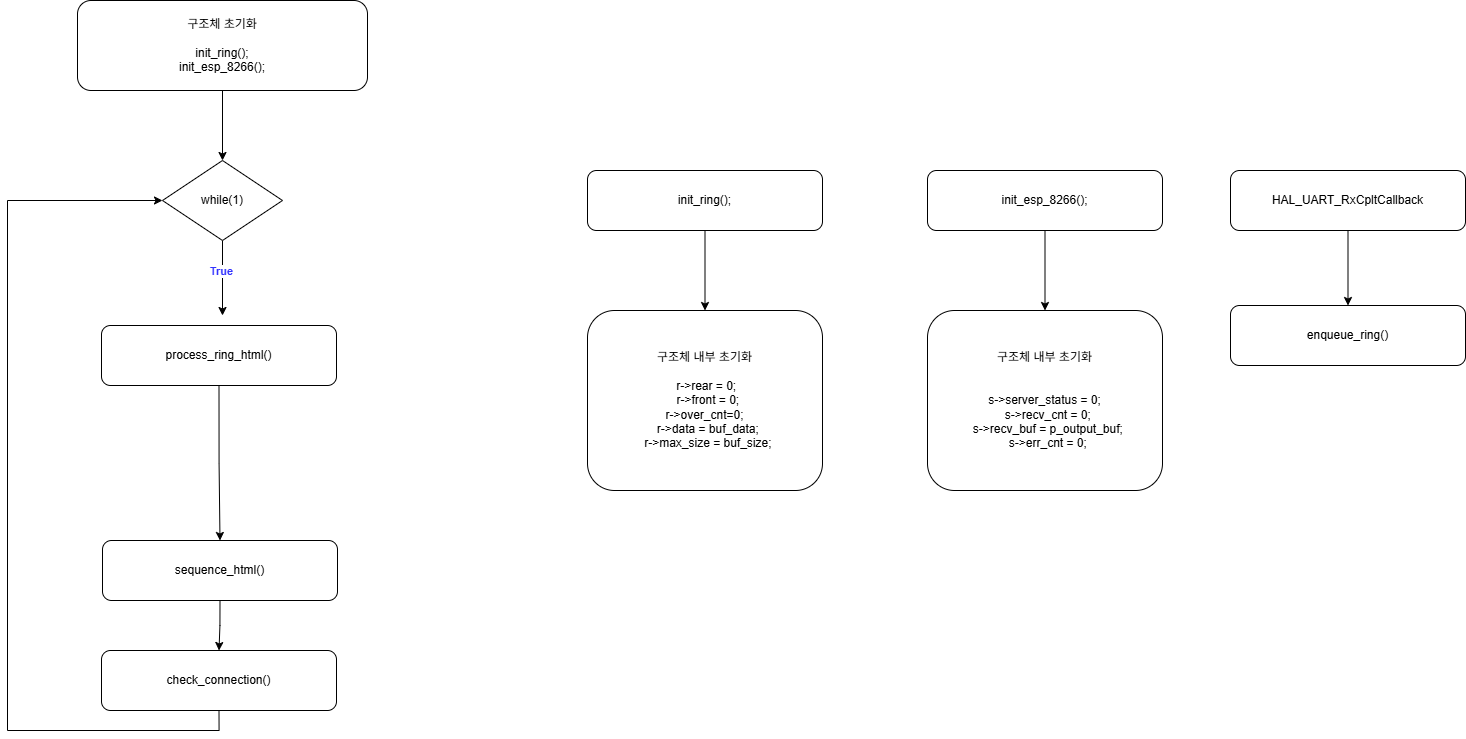

The diagram above was exported from draw.io. Its source (the exported page's mxGraphModel, read from the mxfile embedded in the PNG):
<mxGraphModel dx="1706" dy="2520" grid="1" gridSize="10" guides="1" tooltips="1" connect="1" arrows="1" fold="1" page="1" pageScale="1" pageWidth="827" pageHeight="1169" math="0" shadow="0">
  <root>
    <mxCell id="0" />
    <mxCell id="1" parent="0" />
    <mxCell id="6lyI1q8bEtuBmogZft94-1" edge="1" parent="1" source="6lyI1q8bEtuBmogZft94-2" style="edgeStyle=orthogonalEdgeStyle;rounded=0;orthogonalLoop=1;jettySize=auto;html=1;" target="6lyI1q8bEtuBmogZft94-3" value="">
      <mxGeometry relative="1" as="geometry" />
    </mxCell>
    <mxCell id="6lyI1q8bEtuBmogZft94-2" parent="1" style="rounded=1;whiteSpace=wrap;html=1;" value="HAL_UART_RxCpltCallback" vertex="1">
      <mxGeometry height="60" width="235" x="1453" y="120" as="geometry" />
    </mxCell>
    <mxCell id="6lyI1q8bEtuBmogZft94-3" parent="1" style="rounded=1;whiteSpace=wrap;html=1;" value="enqueue_ring()" vertex="1">
      <mxGeometry height="60" width="235" x="1453" y="255" as="geometry" />
    </mxCell>
    <mxCell id="6lyI1q8bEtuBmogZft94-4" edge="1" parent="1" source="6lyI1q8bEtuBmogZft94-5" style="edgeStyle=orthogonalEdgeStyle;rounded=0;orthogonalLoop=1;jettySize=auto;html=1;exitX=0.5;exitY=1;exitDx=0;exitDy=0;" target="6lyI1q8bEtuBmogZft94-6">
      <mxGeometry relative="1" as="geometry" />
    </mxCell>
    <mxCell id="6lyI1q8bEtuBmogZft94-5" parent="1" style="rounded=1;whiteSpace=wrap;html=1;" value="init_ring();" vertex="1">
      <mxGeometry height="60" width="235" x="810" y="120" as="geometry" />
    </mxCell>
    <mxCell id="6lyI1q8bEtuBmogZft94-6" parent="1" style="rounded=1;whiteSpace=wrap;html=1;" value="구조체 내부 초기화&lt;div&gt;&lt;br&gt;&lt;div&gt;&lt;div&gt;&amp;nbsp;r-&amp;gt;rear = 0;&lt;/div&gt;&lt;div&gt;&amp;nbsp; r-&amp;gt;front = 0;&lt;/div&gt;&lt;div&gt;r-&amp;gt;over_cnt=0;&lt;/div&gt;&lt;div&gt;&amp;nbsp; r-&amp;gt;data = buf_data;&lt;/div&gt;&lt;div&gt;&amp;nbsp; r-&amp;gt;max_size = buf_size;&lt;/div&gt;&lt;/div&gt;&lt;/div&gt;" vertex="1">
      <mxGeometry height="180" width="235" x="810" y="260" as="geometry" />
    </mxCell>
    <mxCell id="6lyI1q8bEtuBmogZft94-7" edge="1" parent="1" source="6lyI1q8bEtuBmogZft94-8" style="edgeStyle=orthogonalEdgeStyle;rounded=0;orthogonalLoop=1;jettySize=auto;html=1;exitX=0.5;exitY=1;exitDx=0;exitDy=0;" target="6lyI1q8bEtuBmogZft94-9">
      <mxGeometry relative="1" as="geometry" />
    </mxCell>
    <mxCell id="6lyI1q8bEtuBmogZft94-8" parent="1" style="rounded=1;whiteSpace=wrap;html=1;" value="init_esp_8266();" vertex="1">
      <mxGeometry height="60" width="235" x="1150" y="120" as="geometry" />
    </mxCell>
    <mxCell id="6lyI1q8bEtuBmogZft94-9" parent="1" style="rounded=1;whiteSpace=wrap;html=1;" value="구조체 내부 초기화&lt;div&gt;&lt;br&gt;&lt;/div&gt;&lt;div&gt;&lt;br&gt;&lt;div&gt;&lt;div&gt;s-&amp;gt;server_status = 0;&lt;/div&gt;&lt;div&gt;&amp;nbsp; s-&amp;gt;recv_cnt = 0;&lt;/div&gt;&lt;div&gt;&amp;nbsp; s-&amp;gt;recv_buf = p_output_buf;&lt;/div&gt;&lt;div&gt;&amp;nbsp; s-&amp;gt;err_cnt = 0;&lt;/div&gt;&lt;/div&gt;&lt;/div&gt;" vertex="1">
      <mxGeometry height="180" width="235" x="1150" y="260" as="geometry" />
    </mxCell>
    <mxCell id="k-Z_bwap2XVRsTSBm_n4-1" edge="1" parent="1" source="k-Z_bwap2XVRsTSBm_n4-2" style="edgeStyle=orthogonalEdgeStyle;rounded=0;orthogonalLoop=1;jettySize=auto;html=1;" target="k-Z_bwap2XVRsTSBm_n4-4">
      <mxGeometry relative="1" as="geometry" />
    </mxCell>
    <mxCell id="k-Z_bwap2XVRsTSBm_n4-2" parent="1" style="rounded=1;whiteSpace=wrap;html=1;" value="구조체 초기화&lt;div&gt;&lt;div&gt;&lt;br&gt;&lt;/div&gt;&lt;div&gt;init_ring();&lt;/div&gt;&lt;div&gt;init_esp_8266();&lt;/div&gt;&lt;/div&gt;" vertex="1">
      <mxGeometry height="90" width="290" x="300" y="-50" as="geometry" />
    </mxCell>
    <mxCell id="k-Z_bwap2XVRsTSBm_n4-3" edge="1" parent="1" source="k-Z_bwap2XVRsTSBm_n4-4" style="edgeStyle=orthogonalEdgeStyle;rounded=0;orthogonalLoop=1;jettySize=auto;html=1;exitX=0.5;exitY=1;exitDx=0;exitDy=0;">
      <mxGeometry relative="1" as="geometry">
        <mxPoint x="445.0000000000002" y="265" as="targetPoint" />
      </mxGeometry>
    </mxCell>
    <mxCell id="k-Z_bwap2XVRsTSBm_n4-4" parent="1" style="rhombus;whiteSpace=wrap;html=1;" value="while(1)" vertex="1">
      <mxGeometry height="80" width="120" x="385" y="110" as="geometry" />
    </mxCell>
    <mxCell id="k-Z_bwap2XVRsTSBm_n4-10" edge="1" parent="1" source="k-Z_bwap2XVRsTSBm_n4-11" style="edgeStyle=orthogonalEdgeStyle;rounded=0;orthogonalLoop=1;jettySize=auto;html=1;exitX=0.5;exitY=1;exitDx=0;exitDy=0;entryX=0.5;entryY=0;entryDx=0;entryDy=0;" target="k-Z_bwap2XVRsTSBm_n4-13">
      <mxGeometry relative="1" as="geometry" />
    </mxCell>
    <mxCell id="k-Z_bwap2XVRsTSBm_n4-11" parent="1" style="rounded=1;whiteSpace=wrap;html=1;" value="sequence_html()" vertex="1">
      <mxGeometry height="60" width="235" x="325" y="490" as="geometry" />
    </mxCell>
    <mxCell id="k-Z_bwap2XVRsTSBm_n4-12" edge="1" parent="1" source="k-Z_bwap2XVRsTSBm_n4-13" style="edgeStyle=orthogonalEdgeStyle;rounded=0;orthogonalLoop=1;jettySize=auto;html=1;exitX=0.5;exitY=1;exitDx=0;exitDy=0;entryX=0;entryY=0.5;entryDx=0;entryDy=0;" target="k-Z_bwap2XVRsTSBm_n4-4">
      <mxGeometry relative="1" as="geometry">
        <Array as="points">
          <mxPoint x="442" y="680" />
          <mxPoint x="230" y="680" />
          <mxPoint x="230" y="150" />
        </Array>
      </mxGeometry>
    </mxCell>
    <mxCell id="k-Z_bwap2XVRsTSBm_n4-13" parent="1" style="rounded=1;whiteSpace=wrap;html=1;" value="check_connection()" vertex="1">
      <mxGeometry height="60" width="235" x="324" y="600" as="geometry" />
    </mxCell>
    <mxCell id="k-Z_bwap2XVRsTSBm_n4-14" connectable="0" parent="1" style="edgeLabel;html=1;align=center;verticalAlign=middle;resizable=0;points=[];fontStyle=1" value="&lt;font style=&quot;color: rgb(51, 51, 255);&quot;&gt;True&lt;/font&gt;" vertex="1">
      <mxGeometry x="500" y="260" as="geometry">
        <mxPoint x="-57" y="-40" as="offset" />
      </mxGeometry>
    </mxCell>
    <mxCell id="Vf3iSyppAgngb0qobHnz-1" edge="1" parent="1" source="k-Z_bwap2XVRsTSBm_n4-15" style="edgeStyle=orthogonalEdgeStyle;rounded=0;orthogonalLoop=1;jettySize=auto;html=1;exitX=0.5;exitY=1;exitDx=0;exitDy=0;entryX=0.5;entryY=0;entryDx=0;entryDy=0;" target="k-Z_bwap2XVRsTSBm_n4-11">
      <mxGeometry relative="1" as="geometry" />
    </mxCell>
    <mxCell id="k-Z_bwap2XVRsTSBm_n4-15" parent="1" style="rounded=1;whiteSpace=wrap;html=1;" value="process_ring_html()" vertex="1">
      <mxGeometry height="60" width="235" x="324" y="275" as="geometry" />
    </mxCell>
  </root>
</mxGraphModel>